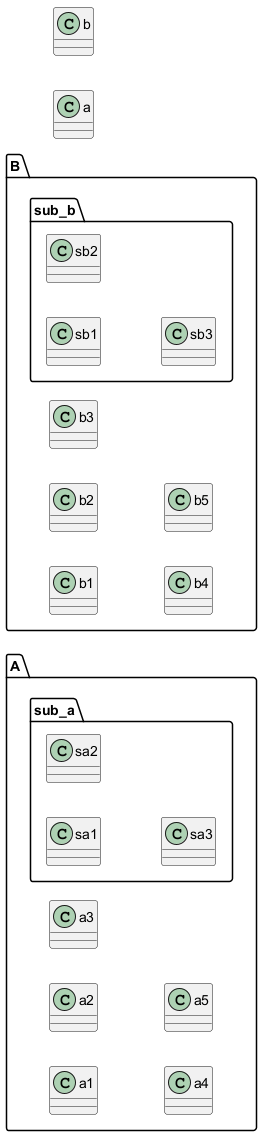

The diagram above was rendered by PlantUML. Its source (embedded in the PNG):
@startuml
left to right direction
class a
class b
package A {
  class a1
  class a2
  class a3
  class a4
  class a5
  package sub_a {
   class sa1
   class sa2
   class sa3
  }
}
  
package B {
  class b1
  class b2
  class b3
  class b4
  class b5
  package sub_b {
   class sb1
   class sb2
   class sb3
  }
}
@enduml